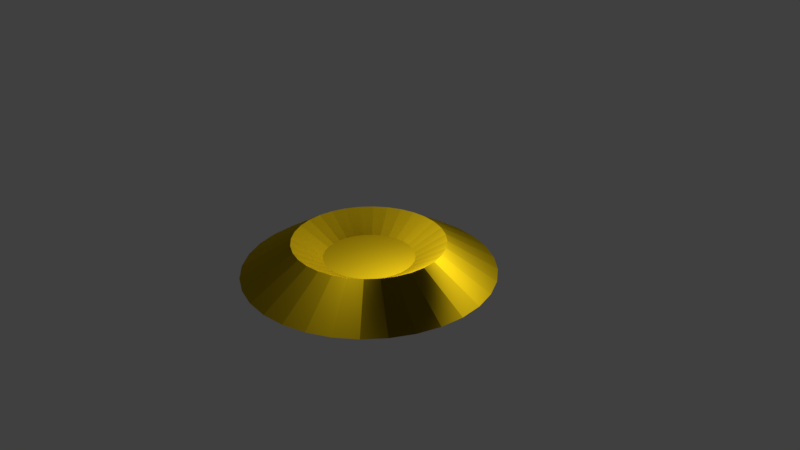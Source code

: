 # Source: LightDecorRound.blend  (saved by Blender 2.79.0; exported with 4.5.12 LTS)
import bpy
from mathutils import Matrix  # noqa: F401  (used for matrix-valued properties, if any)

bpy.ops.wm.read_factory_settings(use_empty=True)
scene = bpy.context.scene
scene.name = 'Scene'

# ---- collections
col_collection_1 = bpy.data.collections.new('Collection 1'); scene.collection.children.link(col_collection_1)

# ---- materials (node trees are filled in below, after node groups)
mat_material = bpy.data.materials.new('Material')
mat_material.alpha_threshold = 0.0
mat_material.roughness = 0.5

# ---- material node trees
mat_material.use_nodes = True; mat_material.node_tree.nodes.clear()
_N = mat_material.node_tree.nodes; _L = mat_material.node_tree.links
n0 = _N.new('ShaderNodeOutputMaterial'); n0.name = 'Material Output'; n0.location = (300, 300)
n1 = _N.new('ShaderNodeBsdfSheen'); n1.name = 'Velvet BSDF'; n1.location = (10, 300)
n1.distribution = 'ASHIKHMIN'
n1.inputs[0].default_value = (0.8, 0.5476, 0.007607, 1.0)
n1.inputs[1].default_value = 1.0
_L.new(n1.outputs[0], n0.inputs[0])
n0.is_active_output = True

# ---- world
world_world = bpy.data.worlds.new('World'); scene.world = world_world
world_world.color = (0.05088, 0.05088, 0.05088)
world_world.use_sun_shadow = False
world_world.sun_shadow_jitter_overblur = 0.0
world_world.cycles.sampling_method = 'MANUAL'

# ---- cameras
cam_camera = bpy.data.cameras.new('Camera')
cam_camera.clip_end = 100.0
cam_camera.lens = 35.0
cam_camera.sensor_width = 32.0
cam_camera.sensor_height = 18.0
cam_camera.ortho_scale = 7.314
cam_camera.dof.focus_distance = 0.0

# ---- lights
light_lamp = bpy.data.lights.new('Lamp', 'POINT')
light_lamp.transmission_factor = 0.0
light_lamp.cutoff_distance = 30.0
light_lamp.energy = 100.0
light_lamp.shadow_buffer_clip_start = 1.001
light_lamp.shadow_soft_size = 0.1
light_lamp.shadow_maximum_resolution = 0.006
light_lamp.use_absolute_resolution = True

# ---- meshes
me_lightdecorround = bpy.data.meshes.new('LightDecorRound')
me_lightdecorround.from_pydata([(-6.402e-08, 1.669, -1.0), (-1.538e-07, 0.5971, -0.1588), (0.3225, 1.637, -1.0), (0.1165, 0.5856, -0.1588), (0.6326, 1.542, -1.0), (0.2285, 0.5516, -0.1588), (0.9183, 1.388, -1.0), (0.3317, 0.4965, -0.1588), (1.169, 1.18, -1.0), (0.4222, 0.4222, -0.1588), (1.374, 0.9274, -1.0), (0.4965, 0.3317, -0.1588), (1.527, 0.6388, -1.0), (0.5516, 0.2285, -0.1588), (1.621, 0.3257, -1.0), (0.5856, 0.1165, -0.1588), (1.653, -6.472e-08, -1.0), (0.5971, 1.366e-08, -0.1588), (1.621, -0.3257, -1.0), (0.5856, -0.1165, -0.1588), (1.527, -0.6388, -1.0), (0.5516, -0.2285, -0.1588), (1.374, -0.9274, -1.0), (0.4965, -0.3317, -0.1588), (1.169, -1.18, -1.0), (0.4222, -0.4222, -0.1588), (0.9183, -1.388, -1.0), (0.3317, -0.4965, -0.1588), (0.6326, -1.542, -1.0), (0.2285, -0.5516, -0.1588), (0.3225, -1.637, -1.0), (0.1165, -0.5856, -0.1588), (-6.026e-07, -1.669, -1.0), (-2.022e-07, -0.5971, -0.1588), (-0.3225, -1.637, -1.0), (-0.1165, -0.5856, -0.1588), (-0.6326, -1.542, -1.0), (-0.2285, -0.5516, -0.1588), (-0.9183, -1.388, -1.0), (-0.3317, -0.4965, -0.1588), (-1.169, -1.18, -1.0), (-0.4222, -0.4222, -0.1588), (-1.374, -0.9274, -1.0), (-0.4965, -0.3317, -0.1588), (-1.527, -0.6388, -1.0), (-0.5516, -0.2285, -0.1588), (-1.621, -0.3257, -1.0), (-0.5856, -0.1165, -0.1588), (-1.653, 1.421e-06, -1.0), (-0.5971, 5.976e-07, -0.1588), (-1.621, 0.3257, -1.0), (-0.5856, 0.1165, -0.1588), (-1.527, 0.6388, -1.0), (-0.5516, 0.2285, -0.1588), (-1.374, 0.9274, -1.0), (-0.4965, 0.3317, -0.1588), (-1.169, 1.18, -1.0), (-0.4222, 0.4222, -0.1588), (-0.9183, 1.388, -1.0), (-0.3317, 0.4965, -0.1588), (-0.6326, 1.542, -1.0), (-0.2285, 0.5516, -0.1588), (-0.3225, 1.637, -1.0), (-0.1165, 0.5856, -0.1588), (0.1951, 0.9808, 1.0), (0.0, 1.0, 1.0), (0.3827, 0.9239, 1.0), (0.5556, 0.8315, 1.0), (0.7071, 0.7071, 1.0), (0.8315, 0.5556, 1.0), (0.9239, 0.3827, 1.0), (0.9808, 0.1951, 1.0), (1.0, 7.55e-08, 1.0), (0.9808, -0.1951, 1.0), (0.9239, -0.3827, 1.0), (0.8315, -0.5556, 1.0), (0.7071, -0.7071, 1.0), (0.5556, -0.8315, 1.0), (0.3827, -0.9239, 1.0), (0.1951, -0.9808, 1.0), (-3.258e-07, -1.0, 1.0), (-0.1951, -0.9808, 1.0), (-0.3827, -0.9239, 1.0), (-0.5556, -0.8315, 1.0), (-0.7071, -0.7071, 1.0), (-0.8315, -0.5556, 1.0), (-0.9239, -0.3827, 1.0), (-0.9808, -0.1951, 1.0), (-1.0, 9.656e-07, 1.0), (-0.9808, 0.1951, 1.0), (-0.9239, 0.3827, 1.0), (-0.8315, 0.5556, 1.0), (-0.7071, 0.7071, 1.0), (-0.5556, 0.8315, 1.0), (-0.3827, 0.9239, 1.0), (-0.1951, 0.9808, 1.0)], [], [(0, 65, 64, 2), (2, 64, 66, 4), (4, 66, 67, 6), (6, 67, 68, 8), (8, 68, 69, 10), (10, 69, 70, 12), (12, 70, 71, 14), (14, 71, 72, 16), (16, 72, 73, 18), (18, 73, 74, 20), (20, 74, 75, 22), (22, 75, 76, 24), (24, 76, 77, 26), (26, 77, 78, 28), (28, 78, 79, 30), (30, 79, 80, 32), (32, 80, 81, 34), (34, 81, 82, 36), (36, 82, 83, 38), (38, 83, 84, 40), (40, 84, 85, 42), (42, 85, 86, 44), (44, 86, 87, 46), (46, 87, 88, 48), (48, 88, 89, 50), (50, 89, 90, 52), (52, 90, 91, 54), (54, 91, 92, 56), (56, 92, 93, 58), (58, 93, 94, 60), (3, 1, 63, 61, 59, 57, 55, 53, 51, 49, 47, 45, 43, 41, 39, 37, 35, 33, 31, 29, 27, 25, 23, 21, 19, 17, 15, 13, 11, 9, 7, 5), (60, 94, 95, 62), (62, 95, 65, 0), (0, 2, 4, 6, 8, 10, 12, 14, 16, 18, 20, 22, 24, 26, 28, 30, 32, 34, 36, 38, 40, 42, 44, 46, 48, 50, 52, 54, 56, 58, 60, 62), (1, 3, 64, 65), (3, 5, 66, 64), (5, 7, 67, 66), (7, 9, 68, 67), (9, 11, 69, 68), (11, 13, 70, 69), (13, 15, 71, 70), (15, 17, 72, 71), (17, 19, 73, 72), (19, 21, 74, 73), (21, 23, 75, 74), (23, 25, 76, 75), (25, 27, 77, 76), (27, 29, 78, 77), (29, 31, 79, 78), (31, 33, 80, 79), (33, 35, 81, 80), (35, 37, 82, 81), (37, 39, 83, 82), (39, 41, 84, 83), (41, 43, 85, 84), (43, 45, 86, 85), (45, 47, 87, 86), (47, 49, 88, 87), (49, 51, 89, 88), (51, 53, 90, 89), (53, 55, 91, 90), (55, 57, 92, 91), (57, 59, 93, 92), (59, 61, 94, 93), (61, 63, 95, 94), (63, 1, 65, 95)])
me_lightdecorround.materials.append(mat_material)
me_lightdecorround.use_remesh_preserve_volume = False
me_lightdecorround.use_remesh_preserve_attributes = False
me_lightdecorround.use_mirror_vertex_groups = False
me_lightdecorround.update()

# ---- objects
ob_lightdecorround = bpy.data.objects.new('LightDecorRound', me_lightdecorround)
ob_lamp = bpy.data.objects.new('Lamp', light_lamp)
ob_camera = bpy.data.objects.new('Camera', cam_camera)

# ---- transforms, parenting, visibility, modifiers, constraints
ob_lightdecorround.location = (0.0, 0.0, 0.0)
ob_lightdecorround.scale = (1.0, 1.0, 0.2007)
ob_lightdecorround.lineart.crease_threshold = 0.0
ob_lamp.location = (1.149, -0.01562, 1.093)
ob_lamp.rotation_euler = (0.6503, 0.05522, 1.866)
ob_lamp.lock_rotations_4d = False
ob_lamp.empty_display_type = 'ARROWS'
ob_lamp.color = (0.0, 0.0, 0.0, 0.0)
ob_lamp.lineart.crease_threshold = 0.0
ob_camera.location = (7.481, -6.508, 5.344)
ob_camera.rotation_euler = (1.109, 0.0, 0.8149)
ob_camera.lock_rotations_4d = False
ob_camera.empty_display_type = 'ARROWS'
ob_camera.color = (0.0, 0.0, 0.0, 0.0)
ob_camera.display_type = 'WIRE'
ob_camera.lineart.crease_threshold = 0.0

# ---- collection membership
col_collection_1.objects.link(ob_lightdecorround)
col_collection_1.objects.link(ob_lamp)
col_collection_1.objects.link(ob_camera)

# ---- scene / render settings (as saved in the file)
scene.camera = ob_camera
scene.frame_start = 1; scene.frame_end = 250; scene.frame_set(1)
scene.render.engine = 'CYCLES'
scene.render.resolution_percentage = 50
scene.render.dither_intensity = 0.0
scene.cycles.use_denoising = False
scene.cycles.samples = 128
scene.cycles.sampling_pattern = 'TABULATED_SOBOL'
scene.cycles.use_adaptive_sampling = False
scene.cycles.use_light_tree = False
scene.cycles.blur_glossy = 0.0
scene.cycles.sample_clamp_indirect = 0.0
scene.view_settings.view_transform = 'Standard'
bpy.context.view_layer.update()
